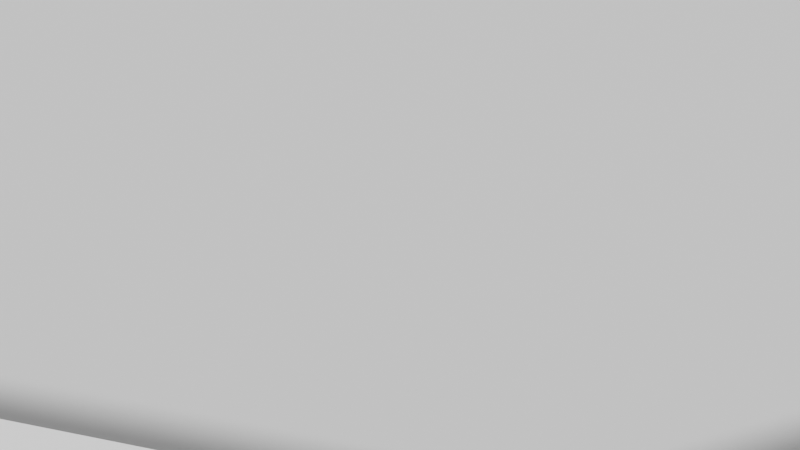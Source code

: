 # Source: PartDemo.blend  (saved by Blender 3.1.7; exported with 4.5.12 LTS)
import bpy
from mathutils import Matrix  # noqa: F401  (used for matrix-valued properties, if any)

bpy.ops.wm.read_factory_settings(use_empty=True)
scene = bpy.context.scene
scene.name = 'TheCourse'

# ---- collections
col_democourse = bpy.data.collections.new('democourse'); scene.collection.children.link(col_democourse)
col_demo_part = bpy.data.collections.new('demo_part')  # instanced only; not linked into the scene

# ---- meshes
me_plane = bpy.data.meshes.new('Plane')
me_plane.from_pydata([(-13.91, -21.67, 4.32), (22.21, -21.67, 4.32), (-13.91, 18.82, 4.32), (22.21, 18.82, 4.32)], [], [(2, 1, 0), (2, 3, 1)])
_uv = me_plane.uv_layers.new(name='UVMap')
_uv.uv.foreach_set('vector', [0.0, 1.0, 1.0, 0.0, 0.0, 0.0, 0.0, 1.0, 1.0, 1.0, 1.0, 0.0])
me_plane.use_remesh_fix_poles = True
me_plane.use_remesh_preserve_attributes = False
me_plane.update()
me_mesh_floor0_gardenfloor_17084floor0_gardenfloor_003 = bpy.data.meshes.new('mesh_Floor0_GardenFloor_17084Floor0_GardenFloor.003')
me_mesh_floor0_gardenfloor_17084floor0_gardenfloor_003.from_pydata([(-4.764, -13.53, 1.093), (-6.79, 12.34, 1.081), (-4.764, -13.53, 1.093), (-5.445, -11.51, 1.094), (-3.597, -14.15, 1.081), (-3.132, -10.41, 1.082), (-1.866, -14.95, 1.081), (-1.383, -10.86, 1.081), (0.3321, -16.04, 1.081), (0.4559, -11.31, 1.081), (4.046, -16.52, 1.081), (2.856, -11.8, 1.081), (10.55, -17.01, 1.081), (5.947, -11.42, 1.081), (15.06, -14.21, 1.081), (9.099, -10.06, 1.081), (15.71, -10.26, 1.081), (10.41, -7.56, 1.081), (15.89, -7.079, 1.081), (10.34, -4.994, 1.081), (14.62, -3.963, 1.081), (10.06, -2.969, 1.081), (13.5, -1.293, 1.081), (10.03, -1.137, 1.081), (13.35, 1.347, 1.081), (10.25, 0.7265, 1.081), (13.62, 3.799, 1.081), (10.33, 2.622, 1.081), (13.2, 6.065, 1.081), (10.06, 4.502, 1.081), (11.91, 8.169, 1.081), (9.317, 6.334, 1.081), (10.17, 9.893, 1.081), (7.965, 7.97, 1.081), (8.106, 11.51, 1.081), (5.988, 9.215, 1.081), (4.762, 12.99, 1.081), (3.527, 10.09, 1.081), (1.183, 13.76, 1.081), (0.8038, 10.56, 1.081), (-2.043, 13.82, 1.081), (-1.781, 10.54, 1.081), (-4.684, 13.12, 1.081), (-3.99, 9.917, 1.081), (-6.79, 12.34, 1.081), (-5.772, 9.02, 1.081), (-6.671, 10.62, 1.081), (-3.349, -12.32, 1.077), (-1.653, -12.99, 1.077), (0.4452, -13.99, 1.077), (3.335, -14.78, 1.077), (8.105, -14.68, 1.077), (12.28, -12.64, 1.077), (13.26, -9.218, 1.077), (12.9, -6.094, 1.077), (11.98, -3.46, 1.077), (11.55, -1.147, 1.077), (11.59, 1.048, 1.077), (11.84, 3.22, 1.077), (11.63, 5.331, 1.077), (10.71, 7.375, 1.077), (9.248, 9.145, 1.077), (7.123, 10.55, 1.077), (4.218, 11.65, 1.077), (1.042, 12.32, 1.077), (-1.887, 12.41, 1.077), (-4.325, 11.78, 1.077), (-4.732, -13.52, 6.496), (-6.758, 12.35, 6.484), (-4.732, -13.52, 6.496), (-5.413, -11.5, 6.496), (-3.565, -14.14, 6.484), (-3.1, -10.4, 6.485), (-1.833, -14.94, 6.484), (-1.351, -10.85, 6.484), (0.3645, -16.03, 6.484), (0.4883, -11.3, 6.484), (4.078, -16.51, 6.484), (2.889, -11.79, 6.484), (10.58, -17.0, 6.484), (5.98, -11.41, 6.484), (15.09, -14.2, 6.484), (9.132, -10.05, 6.484), (15.74, -10.25, 6.484), (10.45, -7.55, 6.484), (15.92, -7.069, 6.484), (10.37, -4.984, 6.484), (14.65, -3.953, 6.484), (10.1, -2.959, 6.484), (13.53, -1.283, 6.484), (10.07, -1.127, 6.484), (13.39, 1.357, 6.484), (10.29, 0.7364, 6.484), (13.65, 3.809, 6.484), (10.37, 2.631, 6.484), (13.24, 6.075, 6.484), (10.09, 4.512, 6.484), (11.94, 8.179, 6.484), (9.35, 6.344, 6.484), (10.2, 9.903, 6.484), (7.998, 7.98, 6.484), (8.139, 11.52, 6.484), (6.02, 9.225, 6.484), (4.794, 13.0, 6.484), (3.559, 10.1, 6.484), (1.216, 13.77, 6.484), (0.8362, 10.57, 6.484), (-2.011, 13.83, 6.484), (-1.748, 10.55, 6.484), (-4.652, 13.13, 6.484), (-3.958, 9.927, 6.484), (-6.758, 12.35, 6.484), (-5.74, 9.03, 6.484), (-6.639, 10.63, 6.484)], [(0, 67), (1, 68)], [(3, 47, 5), (47, 7, 5), (3, 4, 47), (21, 86, 19), (47, 48, 7), (4, 48, 47), (48, 9, 7), (4, 6, 48), (48, 49, 9), (6, 49, 48), (49, 11, 9), (6, 8, 49), (49, 50, 11), (8, 50, 49), (50, 13, 11), (8, 10, 50), (50, 51, 13), (10, 51, 50), (51, 15, 13), (10, 12, 51), (51, 52, 15), (12, 52, 51), (52, 17, 15), (12, 14, 52), (52, 53, 17), (14, 53, 52), (53, 19, 17), (14, 16, 53), (53, 54, 19), (16, 54, 53), (54, 21, 19), (16, 18, 54), (54, 55, 21), (18, 55, 54), (55, 23, 21), (18, 20, 55), (55, 56, 23), (20, 56, 55), (56, 25, 23), (20, 22, 56), (56, 57, 25), (22, 57, 56), (57, 27, 25), (22, 24, 57), (57, 58, 27), (24, 58, 57), (58, 29, 27), (24, 26, 58), (58, 59, 29), (26, 59, 58), (59, 31, 29), (26, 28, 59), (59, 60, 31), (28, 60, 59), (60, 33, 31), (28, 30, 60), (60, 61, 33), (30, 61, 60), (61, 35, 33), (30, 32, 61), (61, 62, 35), (32, 62, 61), (62, 37, 35), (32, 34, 62), (62, 63, 37), (34, 63, 62), (63, 39, 37), (34, 36, 63), (63, 64, 39), (36, 64, 63), (64, 41, 39), (36, 38, 64), (64, 65, 41), (38, 65, 64), (65, 43, 41), (38, 40, 65), (65, 66, 43), (40, 66, 65), (66, 45, 43), (40, 42, 66), (66, 46, 45), (42, 46, 66), (45, 113, 112), (28, 97, 30), (11, 76, 9), (5, 70, 3), (10, 75, 77), (29, 94, 27), (36, 105, 38), (19, 84, 17), (12, 77, 79), (18, 83, 85), (35, 104, 102), (44, 111, 113), (27, 92, 25), (18, 87, 20), (26, 91, 93), (43, 112, 110), (33, 102, 100), (28, 93, 95), (32, 101, 34), (41, 110, 108), (34, 103, 36), (9, 74, 7), (40, 109, 42), (42, 109, 111), (17, 82, 15), (8, 73, 75), (25, 90, 23), (16, 81, 83), (31, 100, 98), (7, 72, 5), (24, 89, 91), (39, 108, 106), (15, 80, 13), (30, 99, 32), (23, 88, 21), (38, 107, 40), (29, 98, 96), (6, 71, 73), (14, 79, 81), (3, 70, 69), (37, 106, 104), (13, 78, 11), (20, 89, 22), (2, 69, 71), (21, 88, 86), (45, 46, 113), (28, 95, 97), (11, 78, 76), (5, 72, 70), (10, 8, 75), (29, 96, 94), (36, 103, 105), (19, 86, 84), (12, 10, 77), (18, 16, 83), (35, 37, 104), (44, 113, 46), (27, 94, 92), (18, 85, 87), (26, 24, 91), (43, 45, 112), (33, 35, 102), (28, 26, 93), (32, 99, 101), (41, 43, 110), (34, 101, 103), (9, 76, 74), (40, 107, 109), (42, 111, 44), (17, 84, 82), (8, 6, 73), (25, 92, 90), (16, 14, 81), (31, 33, 100), (7, 74, 72), (24, 22, 89), (39, 41, 108), (15, 82, 80), (30, 97, 99), (23, 90, 88), (38, 105, 107), (29, 31, 98), (6, 4, 71), (14, 12, 79), (3, 69, 2), (37, 39, 106), (13, 80, 78), (20, 87, 89), (2, 71, 4), (3, 2, 4), (44, 46, 42)])
me_mesh_floor0_gardenfloor_17084floor0_gardenfloor_003.polygons.foreach_set('use_smooth', [1, 1, 1, 1, 1, 1, 1, 1, 1, 1, 1, 1, 1, 1, 1, 1, 1, 1, 1, 1, 1, 1, 1, 1, 1, 1, 1, 1, 1, 1, 1, 1, 1, 1, 1, 1, 1, 1, 1, 1, 1, 1, 1, 1, 1, 1, 1, 1, 1, 1, 1, 1, 1, 1, 1, 1, 1, 1, 1, 1, 1, 1, 1, 1, 1, 1, 1, 1, 1, 1, 1, 1, 1, 1, 1, 1, 1, 1, 1, 1, 1, 1, 1, 1, 1, 1, 1, 1, 1, 1, 1, 1, 1, 0, 1, 1, 1, 1, 1, 1, 1, 1, 1, 1, 1, 0, 1, 1, 1, 1, 1, 1, 1, 1, 1, 1, 1, 1, 1, 1, 1, 0, 1, 1, 1, 0, 1, 1, 1, 1, 1, 1, 1, 1, 1, 1, 1, 1, 0, 1, 1, 1, 1, 1, 1, 1, 1, 1, 1, 1, 0, 1, 1, 1, 1, 1, 1, 1, 1, 1, 1, 1, 1, 1, 1, 1, 0, 1, 1, 1, 0, 0, 0])
_uv = me_mesh_floor0_gardenfloor_17084floor0_gardenfloor_003.uv_layers.new(name='UVMap')
_uv.uv.foreach_set('vector', [1.571, 2.228, 1.757, 1.988, 1.475, 1.88, 1.757, 1.988, 1.618, 1.631, 1.475, 1.88, 1.571, 2.228, 2.021, 2.102, 1.757, 1.988, 0.9092, -0.4228, 1.225, -0.3788, 1.225, -0.3788, 1.757, 1.988, 1.928, 1.761, 1.618, 1.631, 2.021, 2.102, 1.928, 1.761, 1.757, 1.988, 1.928, 1.761, 1.763, 1.373, 1.618, 1.631, 2.021, 2.102, 2.215, 1.875, 1.928, 1.761, 1.928, 1.761, 2.167, 1.487, 1.763, 1.373, 2.215, 1.875, 2.167, 1.487, 1.928, 1.761, 2.167, 1.487, 1.937, 1.032, 1.763, 1.373, 2.215, 1.875, 2.469, 1.589, 2.167, 1.487, 2.167, 1.487, 2.407, 1.085, 1.937, 1.032, 2.469, 1.589, 2.407, 1.085, 2.167, 1.487, 2.407, 1.085, 2.009, 0.5507, 1.937, 1.032, 2.469, 1.589, 2.698, 1.05, 2.407, 1.085, 2.407, 1.085, 2.59, 0.3621, 2.009, 0.5507, 2.698, 1.05, 2.59, 0.3621, 2.407, 1.085, 2.59, 0.3621, 1.936, 0.01901, 2.009, 0.5507, 2.698, 1.05, 3.044, 0.09193, 2.59, 0.3621, 2.59, 0.3621, 2.458, -0.3515, 1.936, 0.01901, 3.044, 0.09193, 2.458, -0.3515, 2.59, 0.3621, 2.458, -0.3515, 1.615, -0.2831, 1.936, 0.01901, 3.044, 0.09193, 2.81, -0.7046, 2.458, -0.3515, 2.458, -0.3515, 1.984, -0.6427, 1.615, -0.2831, 2.81, -0.7046, 1.984, -0.6427, 2.458, -0.3515, 1.984, -0.6427, 1.225, -0.3788, 1.615, -0.2831, 2.81, -0.7046, 2.243, -0.9669, 1.984, -0.6427, 1.984, -0.6427, 1.499, -0.7195, 1.225, -0.3788, 2.243, -0.9669, 1.499, -0.7195, 1.984, -0.6427, 1.499, -0.7195, 0.9092, -0.4228, 1.225, -0.3788, 2.243, -0.9669, 1.772, -1.128, 1.499, -0.7195, 1.499, -0.7195, 1.063, -0.6908, 0.9092, -0.4228, 1.772, -1.128, 1.063, -0.6908, 1.499, -0.7195, 1.063, -0.6908, 0.6323, -0.4949, 0.9092, -0.4228, 1.772, -1.128, 1.249, -1.067, 1.063, -0.6908, 1.063, -0.6908, 0.697, -0.7222, 0.6323, -0.4949, 1.249, -1.067, 0.697, -0.7222, 1.063, -0.6908, 0.697, -0.7222, 0.3608, -0.6058, 0.6323, -0.4949, 1.249, -1.067, 0.8008, -1.01, 0.697, -0.7222, 0.697, -0.7222, 0.3683, -0.8201, 0.3608, -0.6058, 0.8008, -1.01, 0.3683, -0.8201, 0.697, -0.7222, 0.3683, -0.8201, 0.07893, -0.6972, 0.3608, -0.6058, 0.8008, -1.01, 0.3971, -1.098, 0.3683, -0.8201, 0.3683, -0.8201, 0.05169, -0.9486, 0.07893, -0.6972, 0.3971, -1.098, 0.05169, -0.9486, 0.3683, -0.8201, 0.05169, -0.9486, -0.2159, -0.7339, 0.07893, -0.6972, 0.3971, -1.098, 0.03905, -1.241, 0.05169, -0.9486, 0.05169, -0.9486, -0.2746, -1.006, -0.2159, -0.7339, 0.03905, -1.241, -0.2746, -1.006, 0.05169, -0.9486, -0.2746, -1.006, -0.5225, -0.6994, -0.2159, -0.7339, 0.03905, -1.241, -0.3194, -1.273, -0.2746, -1.006, -0.2746, -1.006, -0.6209, -0.9528, -0.5225, -0.6994, -0.3194, -1.273, -0.6209, -0.9528, -0.2746, -1.006, -0.6209, -0.9528, -0.8254, -0.5643, -0.5225, -0.6994, -0.3194, -1.273, -0.6903, -1.167, -0.6209, -0.9528, -0.6209, -0.9528, -0.9486, -0.8065, -0.8254, -0.5643, -0.6903, -1.167, -0.9486, -0.8065, -0.6209, -0.9528, -0.9486, -0.8065, -1.096, -0.3187, -0.8254, -0.5643, -0.6903, -1.167, -1.023, -0.9764, -0.9486, -0.8065, -0.9486, -0.8065, -1.249, -0.5453, -1.096, -0.3187, -1.023, -0.9764, -1.249, -0.5453, -0.9486, -0.8065, -1.249, -0.5453, -1.331, 0.01508, -1.096, -0.3187, -1.023, -0.9764, -1.352, -0.7334, -1.249, -0.5453, -1.249, -0.5453, -1.537, -0.1543, -1.331, 0.01508, -1.352, -0.7334, -1.537, -0.1543, -1.249, -0.5453, -1.537, -0.1543, -1.515, 0.4055, -1.331, 0.01508, -1.352, -0.7334, -1.715, -0.292, -1.537, -0.1543, -1.537, -0.1543, -1.77, 0.2959, -1.515, 0.4055, -1.715, -0.292, -1.77, 0.2959, -1.537, -0.1543, -1.77, 0.2959, -1.62, 0.7954, -1.515, 0.4055, -1.715, -0.292, -1.98, 0.2147, -1.77, 0.2959, -1.77, 0.2959, -1.906, 0.7331, -1.62, 0.7954, -1.98, 0.2147, -1.906, 0.7331, -1.77, 0.2959, -1.906, 0.7331, -1.619, 1.154, -1.62, 0.7954, -1.98, 0.2147, -2.124, 0.6979, -1.906, 0.7331, -1.906, 0.7331, -1.913, 1.127, -1.619, 1.154, -2.124, 0.6979, -1.913, 1.127, -1.906, 0.7331, -1.913, 1.127, -1.558, 1.46, -1.619, 1.154, -2.124, 0.6979, -2.13, 1.125, -1.913, 1.127, -1.913, 1.127, -1.842, 1.46, -1.558, 1.46, -2.13, 1.125, -1.842, 1.46, -1.913, 1.127, -1.558, 1.46, -1.842, 1.46, -1.558, 1.46, -0.3194, -1.273, -0.6903, -1.167, -0.6903, -1.167, 1.937, 1.032, 1.763, 1.373, 1.763, 1.373, 1.475, 1.88, 1.571, 2.228, 1.571, 2.228, 2.698, 1.05, 2.469, 1.589, 2.698, 1.05, -0.2159, -0.7339, 0.07893, -0.6972, 0.07893, -0.6972, -1.715, -0.292, -1.98, 0.2147, -1.98, 0.2147, 1.225, -0.3788, 1.615, -0.2831, 1.615, -0.2831, 3.044, 0.09193, 2.698, 1.05, 3.044, 0.09193, 1.772, -1.128, 2.243, -0.9669, 1.772, -1.128, -1.096, -0.3187, -1.331, 0.01508, -1.096, -0.3187, 0.0, 0.0, 0.0, 0.0, 0.0, 0.0, 0.07893, -0.6972, 0.3608, -0.6058, 0.3608, -0.6058, 1.772, -1.128, 1.249, -1.067, 1.249, -1.067, 0.03905, -1.241, 0.3971, -1.098, 0.03905, -1.241, -1.619, 1.154, -1.558, 1.46, -1.619, 1.154, -0.8254, -0.5643, -1.096, -0.3187, -0.8254, -0.5643, -0.3194, -1.273, 0.03905, -1.241, -0.3194, -1.273, -1.023, -0.9764, -1.352, -0.7334, -1.352, -0.7334, -1.62, 0.7954, -1.619, 1.154, -1.62, 0.7954, -1.352, -0.7334, -1.715, -0.292, -1.715, -0.292, 1.763, 1.373, 1.618, 1.631, 1.618, 1.631, -2.124, 0.6979, -2.13, 1.125, -2.13, 1.125, 0.0, 0.0, 0.0, 0.0, 0.0, 0.0, 1.615, -0.2831, 1.936, 0.01901, 1.936, 0.01901, 2.469, 1.589, 2.215, 1.875, 2.469, 1.589, 0.3608, -0.6058, 0.6323, -0.4949, 0.6323, -0.4949, 2.243, -0.9669, 2.81, -0.7046, 2.243, -0.9669, -0.5225, -0.6994, -0.8254, -0.5643, -0.5225, -0.6994, 1.618, 1.631, 1.475, 1.88, 1.475, 1.88, 0.3971, -1.098, 0.8008, -1.01, 0.3971, -1.098, -1.515, 0.4055, -1.62, 0.7954, -1.515, 0.4055, 1.936, 0.01901, 2.009, 0.5507, 2.009, 0.5507, -0.6903, -1.167, -1.023, -0.9764, -1.023, -0.9764, 0.6323, -0.4949, 0.9092, -0.4228, 0.9092, -0.4228, -1.98, 0.2147, -2.124, 0.6979, -2.124, 0.6979, -0.2159, -0.7339, -0.5225, -0.6994, -0.2159, -0.7339, 2.215, 1.875, 2.021, 2.102, 2.215, 1.875, 2.81, -0.7046, 3.044, 0.09193, 2.81, -0.7046, 0.0, 0.0, 0.0, 0.0, 0.0, 0.0, -1.331, 0.01508, -1.515, 0.4055, -1.331, 0.01508, 2.009, 0.5507, 1.937, 1.032, 1.937, 1.032, 1.249, -1.067, 0.8008, -1.01, 0.8008, -1.01, 0.0, 0.0, 0.0, 0.0, 0.0, 0.0, 0.9092, -0.4228, 0.9092, -0.4228, 1.225, -0.3788, -1.558, 1.46, -1.842, 1.46, -1.842, 1.46, -0.3194, -1.273, -0.3194, -1.273, -0.6903, -1.167, 1.937, 1.032, 1.937, 1.032, 1.763, 1.373, 1.475, 1.88, 1.475, 1.88, 1.571, 2.228, 2.698, 1.05, 2.469, 1.589, 2.469, 1.589, -0.2159, -0.7339, -0.2159, -0.7339, 0.07893, -0.6972, -1.715, -0.292, -1.715, -0.292, -1.98, 0.2147, 1.225, -0.3788, 1.225, -0.3788, 1.615, -0.2831, 3.044, 0.09193, 2.698, 1.05, 2.698, 1.05, 1.772, -1.128, 2.243, -0.9669, 2.243, -0.9669, -1.096, -0.3187, -1.331, 0.01508, -1.331, 0.01508, 0.0, 0.0, 0.0, 0.0, 0.0, 0.0, 0.07893, -0.6972, 0.07893, -0.6972, 0.3608, -0.6058, 1.772, -1.128, 1.772, -1.128, 1.249, -1.067, 0.03905, -1.241, 0.3971, -1.098, 0.3971, -1.098, -1.619, 1.154, -1.558, 1.46, -1.558, 1.46, -0.8254, -0.5643, -1.096, -0.3187, -1.096, -0.3187, -0.3194, -1.273, 0.03905, -1.241, 0.03905, -1.241, -1.023, -0.9764, -1.023, -0.9764, -1.352, -0.7334, -1.62, 0.7954, -1.619, 1.154, -1.619, 1.154, -1.352, -0.7334, -1.352, -0.7334, -1.715, -0.292, 1.763, 1.373, 1.763, 1.373, 1.618, 1.631, -2.124, 0.6979, -2.124, 0.6979, -2.13, 1.125, 0.0, 0.0, 0.0, 0.0, 0.0, 0.0, 1.615, -0.2831, 1.615, -0.2831, 1.936, 0.01901, 2.469, 1.589, 2.215, 1.875, 2.215, 1.875, 0.3608, -0.6058, 0.3608, -0.6058, 0.6323, -0.4949, 2.243, -0.9669, 2.81, -0.7046, 2.81, -0.7046, -0.5225, -0.6994, -0.8254, -0.5643, -0.8254, -0.5643, 1.618, 1.631, 1.618, 1.631, 1.475, 1.88, 0.3971, -1.098, 0.8008, -1.01, 0.8008, -1.01, -1.515, 0.4055, -1.62, 0.7954, -1.62, 0.7954, 1.936, 0.01901, 1.936, 0.01901, 2.009, 0.5507, -0.6903, -1.167, -0.6903, -1.167, -1.023, -0.9764, 0.6323, -0.4949, 0.6323, -0.4949, 0.9092, -0.4228, -1.98, 0.2147, -1.98, 0.2147, -2.124, 0.6979, -0.2159, -0.7339, -0.5225, -0.6994, -0.5225, -0.6994, 2.215, 1.875, 2.021, 2.102, 2.021, 2.102, 2.81, -0.7046, 3.044, 0.09193, 3.044, 0.09193, 0.0, 0.0, 0.0, 0.0, 0.0, 0.0, -1.331, 0.01508, -1.515, 0.4055, -1.515, 0.4055, 2.009, 0.5507, 2.009, 0.5507, 1.937, 1.032, 1.249, -1.067, 1.249, -1.067, 0.8008, -1.01, 0.0, 0.0, 0.0, 0.0, 0.0, 0.0, 1.571, 2.228, 0.0, 0.0, 2.021, 2.102, 0.0, 0.0, 0.0, 0.0, -2.13, 1.125])
me_mesh_floor0_gardenfloor_17084floor0_gardenfloor_003.use_remesh_fix_poles = True
me_mesh_floor0_gardenfloor_17084floor0_gardenfloor_003.use_remesh_preserve_attributes = False
me_mesh_floor0_gardenfloor_17084floor0_gardenfloor_003.update()
me_mesh_floor0_gardenfloor_17084floor0_gardenfloor_003.normals_split_custom_set([tuple(v) for v in zip(*[iter([0.8183, -0.1739, 0.5478, 0.003682, -0.0005443, 1.0, 0.09371, -0.7814, 0.6169, 0.003682, -0.0005443, 1.0, -0.1376, -0.6923, 0.7084, 0.09371, -0.7814, 0.6169, 0.8183, -0.1739, 0.5478, 0.5036, 0.5996, 0.622, 0.003682, -0.0005443, 1.0, 0.7483, 0.05627, 0.661, 0.9954, 0.08123, -0.05023, 0.6987, 0.02342, 0.7151, 0.003682, -0.0005443, 1.0, 9.101e-05, 8.995e-05, 1.0, -0.1376, -0.6923, 0.7084, 0.5036, 0.5996, 0.622, 9.101e-05, 8.995e-05, 1.0, 0.003682, -0.0005443, 1.0, 9.101e-05, 8.995e-05, 1.0, -0.1237, -0.6915, 0.7117, -0.1376, -0.6923, 0.7084, 0.5036, 0.5996, 0.622, 0.3098, 0.605, 0.7335, 9.101e-05, 8.995e-05, 1.0, 9.101e-05, 8.995e-05, 1.0, 0.0001553, 0.0002898, 1.0, -0.1237, -0.6915, 0.7117, 0.3098, 0.605, 0.7335, 0.0001553, 0.0002898, 1.0, 9.101e-05, 8.995e-05, 1.0, 0.0001553, 0.0002898, 1.0, -0.005224, -0.6684, 0.7438, -0.1237, -0.6915, 0.7117, 0.3098, 0.605, 0.7335, 0.2259, 0.6752, 0.7022, 0.0001553, 0.0002898, 1.0, 0.0001553, 0.0002898, 1.0, 7.042e-05, 0.0005685, 1.0, -0.005224, -0.6684, 0.7438, 0.2259, 0.6752, 0.7022, 7.042e-05, 0.0005685, 1.0, 0.0001553, 0.0002898, 1.0, 7.042e-05, 0.0005685, 1.0, 0.1941, -0.6449, 0.7392, -0.005224, -0.6684, 0.7438, 0.2259, 0.6752, 0.7022, 0.09852, 0.6827, 0.724, 7.042e-05, 0.0005685, 1.0, 7.042e-05, 0.0005685, 1.0, 5.072e-05, 0.0004297, 1.0, 0.1941, -0.6449, 0.7392, 0.09852, 0.6827, 0.724, 5.072e-05, 0.0004297, 1.0, 7.042e-05, 0.0005685, 1.0, 5.072e-05, 0.0004297, 1.0, 0.4297, -0.4445, 0.786, 0.1941, -0.6449, 0.7392, 0.09852, 0.6827, 0.724, -0.1498, 0.7301, 0.6668, 5.072e-05, 0.0004297, 1.0, 5.072e-05, 0.0004297, 1.0, -0.0002735, 0.0002312, 1.0, 0.4297, -0.4445, 0.786, -0.1498, 0.7301, 0.6668, -0.0002735, 0.0002312, 1.0, 5.072e-05, 0.0004297, 1.0, -0.0002735, 0.0002312, 1.0, 0.6326, -0.1262, 0.7641, 0.4297, -0.4445, 0.786, -0.1498, 0.7301, 0.6668, -0.6292, 0.418, 0.6553, -0.0002735, 0.0002312, 1.0, -0.0002735, 0.0002312, 1.0, -0.0002804, -7e-05, 1.0, 0.6326, -0.1262, 0.7641, -0.6292, 0.418, 0.6553, -0.0002804, -7e-05, 1.0, -0.0002735, 0.0002312, 1.0, -0.0002804, -7e-05, 1.0, 0.6987, 0.02342, 0.7151, 0.6326, -0.1262, 0.7641, -0.6292, 0.418, 0.6553, -0.6923, 0.06215, 0.719, -0.0002804, -7e-05, 1.0, -0.0002804, -7e-05, 1.0, -0.0003135, -0.0001836, 1.0, 0.6987, 0.02342, 0.7151, -0.6923, 0.06215, 0.719, -0.0003135, -0.0001836, 1.0, -0.0002804, -7e-05, 1.0, -0.0003135, -0.0001836, 1.0, 0.7483, 0.05627, 0.661, 0.6987, 0.02342, 0.7151, -0.6923, 0.06215, 0.719, -0.7141, -0.1437, 0.6851, -0.0003135, -0.0001836, 1.0, -0.0003135, -0.0001836, 1.0, 0.0004041, 0.000112, 1.0, 0.7483, 0.05627, 0.661, -0.7141, -0.1437, 0.6851, 0.0004041, 0.000112, 1.0, -0.0003135, -0.0001836, 1.0, 0.0004041, 0.000112, 1.0, 0.7234, 0.009728, 0.6903, 0.7483, 0.05627, 0.661, -0.7141, -0.1437, 0.6851, -0.6228, -0.2865, 0.728, 0.0004041, 0.000112, 1.0, 0.0004041, 0.000112, 1.0, 0.0004655, -2.448e-05, 1.0, 0.7234, 0.009728, 0.6903, -0.6228, -0.2865, 0.728, 0.0004655, -2.448e-05, 1.0, 0.0004041, 0.000112, 1.0, 0.0004655, -2.448e-05, 1.0, 0.7033, -0.008958, 0.7109, 0.7234, 0.009728, 0.6903, -0.6228, -0.2865, 0.728, -0.616, -0.1561, 0.7721, 0.0004655, -2.448e-05, 1.0, 0.0004655, -2.448e-05, 1.0, 0.0003929, -3.294e-05, 1.0, 0.7033, -0.008958, 0.7109, -0.616, -0.1561, 0.7721, 0.0003929, -3.294e-05, 1.0, 0.0004655, -2.448e-05, 1.0, 0.0003929, -3.294e-05, 1.0, 0.6859, 0.07944, 0.7234, 0.7033, -0.008958, 0.7109, -0.616, -0.1561, 0.7721, -0.6551, 0.02799, 0.755, 0.0003929, -3.294e-05, 1.0, 0.0003929, -3.294e-05, 1.0, -2.532e-06, 6.358e-05, 1.0, 0.6859, 0.07944, 0.7234, -0.6551, 0.02799, 0.755, -2.532e-06, 6.358e-05, 1.0, 0.0003929, -3.294e-05, 1.0, -2.532e-06, 6.358e-05, 1.0, 0.6494, 0.2163, 0.729, 0.6859, 0.07944, 0.7234, -0.6551, 0.02799, 0.755, -0.7038, -0.006649, 0.7104, -2.532e-06, 6.358e-05, 1.0, -2.532e-06, 6.358e-05, 1.0, -0.0001827, -5.188e-05, 1.0, 0.6494, 0.2163, 0.729, -0.7038, -0.006649, 0.7104, -0.0001827, -5.188e-05, 1.0, -2.532e-06, 6.358e-05, 1.0, -0.0001827, -5.188e-05, 1.0, 0.561, 0.3762, 0.7374, 0.6494, 0.2163, 0.729, -0.7038, -0.006649, 0.7104, -0.6627, -0.2471, 0.707, -0.0001827, -5.188e-05, 1.0, -0.0001827, -5.188e-05, 1.0, -0.0002701, -0.0002276, 1.0, 0.561, 0.3762, 0.7374, -0.6627, -0.2471, 0.707, -0.0002701, -0.0002276, 1.0, -0.0001827, -5.188e-05, 1.0, -0.0002701, -0.0002276, 1.0, 0.416, 0.5299, 0.739, 0.561, 0.3762, 0.7374, -0.6627, -0.2471, 0.707, -0.5376, -0.436, 0.7217, -0.0002701, -0.0002276, 1.0, -0.0002701, -0.0002276, 1.0, -0.000402, -0.0005752, 1.0, 0.416, 0.5299, 0.739, -0.5376, -0.436, 0.7217, -0.000402, -0.0005752, 1.0, -0.0002701, -0.0002276, 1.0, -0.000402, -0.0005752, 1.0, 0.2635, 0.6329, 0.728, 0.416, 0.5299, 0.739, -0.5376, -0.436, 0.7217, -0.438, -0.5182, 0.7346, -0.000402, -0.0005752, 1.0, -0.000402, -0.0005752, 1.0, -0.0002287, -0.0004715, 1.0, 0.2635, 0.6329, 0.728, -0.438, -0.5182, 0.7346, -0.0002287, -0.0004715, 1.0, -0.000402, -0.0005752, 1.0, -0.0002287, -0.0004715, 1.0, 0.1359, 0.6773, 0.723, 0.2635, 0.6329, 0.728, -0.438, -0.5182, 0.7346, -0.3391, -0.6028, 0.7223, -0.0002287, -0.0004715, 1.0, -0.0002287, -0.0004715, 1.0, -0.0001149, -0.0003049, 1.0, 0.1359, 0.6773, 0.723, -0.3391, -0.6028, 0.7223, -0.0001149, -0.0003049, 1.0, -0.0002287, -0.0004715, 1.0, -0.0001149, -0.0003049, 1.0, 0.0167, 0.6901, 0.7236, 0.1359, 0.6773, 0.723, -0.3391, -0.6028, 0.7223, -0.2067, -0.6562, 0.7257, -0.0001149, -0.0003049, 1.0, -0.0001149, -0.0003049, 1.0, -5.567e-05, -0.0003641, 1.0, 0.0167, 0.6901, 0.7236, -0.2067, -0.6562, 0.7257, -5.567e-05, -0.0003641, 1.0, -0.0001149, -0.0003049, 1.0, -5.567e-05, -0.0003641, 1.0, -0.1321, 0.6661, 0.734, 0.0167, 0.6901, 0.7236, -0.2067, -0.6562, 0.7257, -0.07918, -0.6833, 0.7258, -5.567e-05, -0.0003641, 1.0, -5.567e-05, -0.0003641, 1.0, 6.096e-05, -0.000495, 1.0, -0.1321, 0.6661, 0.734, -0.07918, -0.6833, 0.7258, 6.096e-05, -0.000495, 1.0, -5.567e-05, -0.0003641, 1.0, 6.096e-05, -0.000495, 1.0, -0.2859, 0.6253, 0.7262, -0.1321, 0.6661, 0.734, -0.07918, -0.6833, 0.7258, 0.0855, -0.6915, 0.7173, 6.096e-05, -0.000495, 1.0, 6.096e-05, -0.000495, 1.0, 0.000759, -0.000446, 1.0, -0.2859, 0.6253, 0.7262, 0.0855, -0.6915, 0.7173, 0.000759, -0.000446, 1.0, 6.096e-05, -0.000495, 1.0, 0.000759, -0.000446, 1.0, 0.2056, 0.7728, 0.6004, -0.2859, 0.6253, 0.7262, 0.0855, -0.6915, 0.7173, 0.4366, -0.6685, 0.6021, 0.000759, -0.000446, 1.0, 0.000759, -0.000446, 1.0, 0.8234, -0.06388, 0.5639, 0.2056, 0.7728, 0.6004, 0.4366, -0.6685, 0.6021, 0.8234, -0.06388, 0.5639, 0.000759, -0.000446, 1.0, 0.2056, 0.7728, 0.6004, 0.8924, 0.4481, -0.05337, 0.2838, 0.9574, -0.05297, -0.6627, -0.2471, 0.707, -0.7817, -0.6201, -0.06659, -0.5376, -0.436, 0.7217, -0.005224, -0.6684, 0.7438, -0.2183, -0.9751, -0.03896, -0.1237, -0.6915, 0.7117, 0.09371, -0.7814, 0.6169, 0.4927, -0.8692, -0.04089, 0.8183, -0.1739, 0.5478, 0.09852, 0.6827, 0.724, 0.2863, 0.9558, -0.06678, 0.1021, 0.9929, -0.06093, 0.6494, 0.2163, 0.729, 0.9965, 0.05238, -0.065, 0.6859, 0.07944, 0.7234, -0.2067, -0.6562, 0.7257, -0.1151, -0.9909, -0.07044, -0.07918, -0.6833, 0.7258, 0.6987, 0.02342, 0.7151, 0.9738, -0.2248, -0.03336, 0.6326, -0.1262, 0.7641, -0.1498, 0.7301, 0.6668, 0.1021, 0.9929, -0.06093, -0.2373, 0.9699, -0.05441, -0.7141, -0.1437, 0.6851, -0.9932, 0.1097, -0.03961, -0.9855, -0.164, -0.04378, 0.2635, 0.6329, 0.728, 0.2532, 0.9658, -0.05623, 0.4363, 0.898, -0.05673, 0.9976, 0.06898, -0.006115, 0.9976, 0.06898, -0.006115, 0.9976, 0.06898, -0.006115, 0.6859, 0.07944, 0.7234, 0.9944, -0.07955, -0.0693, 0.7033, -0.008958, 0.7109, -0.7141, -0.1437, 0.6851, -0.9233, -0.3814, -0.04498, -0.6228, -0.2865, 0.728, -0.7038, -0.006649, 0.7104, -0.9983, 0.02572, -0.05246, -0.9975, -0.03643, -0.05974, -0.2859, 0.6253, 0.7262, 0.2838, 0.9574, -0.05297, -0.3614, 0.9309, -0.05282, 0.416, 0.5299, 0.739, 0.4363, 0.898, -0.05673, 0.6591, 0.75, -0.05607, -0.6627, -0.2471, 0.707, -0.9975, -0.03643, -0.05974, -0.9319, -0.3573, -0.06211, -0.438, -0.5182, 0.7346, -0.512, -0.8558, -0.07364, -0.3391, -0.6028, 0.7223, -0.1321, 0.6661, 0.734, -0.3614, 0.9309, -0.05282, -0.1397, 0.9889, -0.05051, -0.3391, -0.6028, 0.7223, -0.3087, -0.9485, -0.07119, -0.2067, -0.6562, 0.7257, -0.1237, -0.6915, 0.7117, -0.2435, -0.9688, -0.04517, -0.1376, -0.6923, 0.7084, 0.0855, -0.6915, 0.7173, 0.3033, -0.9515, -0.05156, 0.4366, -0.6685, 0.6021, 0.3472, -0.9378, -0.0003669, 0.3472, -0.9378, -0.0003669, 0.3472, -0.9378, -0.0003669, 0.6326, -0.1262, 0.7641, 0.68, -0.7328, -0.02336, 0.4297, -0.4445, 0.786, 0.2259, 0.6752, 0.7022, 0.4309, 0.9003, -0.06131, 0.2863, 0.9558, -0.06678, 0.7033, -0.008958, 0.7109, 0.9964, -0.05025, -0.06775, 0.7234, 0.009728, 0.6903, -0.6923, 0.06215, 0.719, -0.8292, 0.5571, -0.04542, -0.9932, 0.1097, -0.03961, 0.561, 0.3762, 0.7374, 0.6591, 0.75, -0.05607, 0.858, 0.5106, -0.05629, -0.1376, -0.6923, 0.7084, 0.07173, -0.9969, -0.03104, 0.09371, -0.7814, 0.6169, -0.6551, 0.02799, 0.755, -0.9734, -0.2246, -0.046, -0.9983, 0.02572, -0.05246, 0.0167, 0.6901, 0.7236, -0.1397, 0.9889, -0.05051, 0.08143, 0.9952, -0.05426, 0.4297, -0.4445, 0.786, 0.2623, -0.9646, -0.02592, 0.1941, -0.6449, 0.7392, -0.5376, -0.436, 0.7217, -0.6591, -0.7487, -0.07039, -0.438, -0.5182, 0.7346, 0.7234, 0.009728, 0.6903, 0.9954, 0.07458, -0.06078, 0.7483, 0.05627, 0.661, -0.07918, -0.6833, 0.7258, 0.1172, -0.9905, -0.07252, 0.0855, -0.6915, 0.7173, 0.6494, 0.2163, 0.729, 0.858, 0.5106, -0.05629, 0.9633, 0.2618, -0.05929, 0.3098, 0.605, 0.7335, 0.456, 0.8889, -0.04351, 0.4309, 0.9003, -0.06131, -0.6292, 0.418, 0.6553, -0.2373, 0.9699, -0.05441, -0.8292, 0.5571, -0.04542, 0.9477, 0.319, -0.006274, 0.9477, 0.319, -0.006274, 0.9477, 0.319, -0.006274, 0.1359, 0.6773, 0.723, 0.08143, 0.9952, -0.05426, 0.2532, 0.9658, -0.05623, 0.1941, -0.6449, 0.7392, -0.03865, -0.9988, -0.02837, -0.005224, -0.6684, 0.7438, -0.6228, -0.2865, 0.728, -0.9734, -0.2246, -0.046, -0.616, -0.1561, 0.7721, 0.4698, 0.8828, -0.004437, 0.4698, 0.8828, -0.004437, 0.4698, 0.8828, -0.004437, 0.7483, 0.05627, 0.661, 0.9954, 0.07458, -0.06078, 0.9954, 0.08123, -0.05023, 0.2056, 0.7728, 0.6004, 0.8234, -0.06388, 0.5639, 0.8924, 0.4481, -0.05337, -0.6627, -0.2471, 0.707, -0.9319, -0.3573, -0.06211, -0.7817, -0.6201, -0.06659, -0.005224, -0.6684, 0.7438, -0.03865, -0.9988, -0.02837, -0.2183, -0.9751, -0.03896, 0.09371, -0.7814, 0.6169, 0.07173, -0.9969, -0.03104, 0.4927, -0.8692, -0.04089, 0.09852, 0.6827, 0.724, 0.2259, 0.6752, 0.7022, 0.2863, 0.9558, -0.06678, 0.6494, 0.2163, 0.729, 0.9633, 0.2618, -0.05929, 0.9965, 0.05238, -0.065, -0.2067, -0.6562, 0.7257, -0.3087, -0.9485, -0.07119, -0.1151, -0.9909, -0.07044, 0.6987, 0.02342, 0.7151, 0.9954, 0.08123, -0.05023, 0.9738, -0.2248, -0.03336, -0.1498, 0.7301, 0.6668, 0.09852, 0.6827, 0.724, 0.1021, 0.9929, -0.06093, -0.7141, -0.1437, 0.6851, -0.6923, 0.06215, 0.719, -0.9932, 0.1097, -0.03961, 0.2635, 0.6329, 0.728, 0.1359, 0.6773, 0.723, 0.2532, 0.9658, -0.05623, 0.9976, 0.06898, -0.006115, 0.9976, 0.06898, -0.006115, 0.9976, 0.06898, -0.006115, 0.6859, 0.07944, 0.7234, 0.9965, 0.05238, -0.065, 0.9944, -0.07955, -0.0693, -0.7141, -0.1437, 0.6851, -0.9855, -0.164, -0.04378, -0.9233, -0.3814, -0.04498, -0.7038, -0.006649, 0.7104, -0.6551, 0.02799, 0.755, -0.9983, 0.02572, -0.05246, -0.2859, 0.6253, 0.7262, 0.2056, 0.7728, 0.6004, 0.2838, 0.9574, -0.05297, 0.416, 0.5299, 0.739, 0.2635, 0.6329, 0.728, 0.4363, 0.898, -0.05673, -0.6627, -0.2471, 0.707, -0.7038, -0.006649, 0.7104, -0.9975, -0.03643, -0.05974, -0.438, -0.5182, 0.7346, -0.6591, -0.7487, -0.07039, -0.512, -0.8558, -0.07364, -0.1321, 0.6661, 0.734, -0.2859, 0.6253, 0.7262, -0.3614, 0.9309, -0.05282, -0.3391, -0.6028, 0.7223, -0.512, -0.8558, -0.07364, -0.3087, -0.9485, -0.07119, -0.1237, -0.6915, 0.7117, -0.2183, -0.9751, -0.03896, -0.2435, -0.9688, -0.04517, 0.0855, -0.6915, 0.7173, 0.1172, -0.9905, -0.07252, 0.3033, -0.9515, -0.05156, 0.3472, -0.9378, -0.0003669, 0.3472, -0.9378, -0.0003669, 0.3472, -0.9378, -0.0003669, 0.6326, -0.1262, 0.7641, 0.9738, -0.2248, -0.03336, 0.68, -0.7328, -0.02336, 0.2259, 0.6752, 0.7022, 0.3098, 0.605, 0.7335, 0.4309, 0.9003, -0.06131, 0.7033, -0.008958, 0.7109, 0.9944, -0.07955, -0.0693, 0.9964, -0.05025, -0.06775, -0.6923, 0.06215, 0.719, -0.6292, 0.418, 0.6553, -0.8292, 0.5571, -0.04542, 0.561, 0.3762, 0.7374, 0.416, 0.5299, 0.739, 0.6591, 0.75, -0.05607, -0.1376, -0.6923, 0.7084, -0.2435, -0.9688, -0.04517, 0.07173, -0.9969, -0.03104, -0.6551, 0.02799, 0.755, -0.616, -0.1561, 0.7721, -0.9734, -0.2246, -0.046, 0.0167, 0.6901, 0.7236, -0.1321, 0.6661, 0.734, -0.1397, 0.9889, -0.05051, 0.4297, -0.4445, 0.786, 0.68, -0.7328, -0.02336, 0.2623, -0.9646, -0.02592, -0.5376, -0.436, 0.7217, -0.7817, -0.6201, -0.06659, -0.6591, -0.7487, -0.07039, 0.7234, 0.009728, 0.6903, 0.9964, -0.05025, -0.06775, 0.9954, 0.07458, -0.06078, -0.07918, -0.6833, 0.7258, -0.1151, -0.9909, -0.07044, 0.1172, -0.9905, -0.07252, 0.6494, 0.2163, 0.729, 0.561, 0.3762, 0.7374, 0.858, 0.5106, -0.05629, 0.3098, 0.605, 0.7335, 0.5036, 0.5996, 0.622, 0.456, 0.8889, -0.04351, -0.6292, 0.418, 0.6553, -0.1498, 0.7301, 0.6668, -0.2373, 0.9699, -0.05441, 0.9477, 0.319, -0.006274, 0.9477, 0.319, -0.006274, 0.9477, 0.319, -0.006274, 0.1359, 0.6773, 0.723, 0.0167, 0.6901, 0.7236, 0.08143, 0.9952, -0.05426, 0.1941, -0.6449, 0.7392, 0.2623, -0.9646, -0.02592, -0.03865, -0.9988, -0.02837, -0.6228, -0.2865, 0.728, -0.9233, -0.3814, -0.04498, -0.9734, -0.2246, -0.046, 0.4698, 0.8828, -0.004437, 0.4698, 0.8828, -0.004437, 0.4698, 0.8828, -0.004437, -0.3971, 0.7968, 0.4554, 0.01201, 0.003663, 0.9999, 0.3851, -0.3644, 0.8479, -1.281e-07, 6.746e-08, 1.0, -1.281e-07, 6.746e-08, 1.0, 0.44, 0.3556, 0.8246])] * 3)])

# ---- objects
ob_empty = bpy.data.objects.new('Empty', None)
ob_initial_position_level2 = bpy.data.objects.new('initial_position_level2', None)
ob_part_demo_roof_cannon = bpy.data.objects.new('Part_demo_roof_cannon', me_plane)
ob_part_demo_cannon = bpy.data.objects.new('Part_demo_cannon', me_mesh_floor0_gardenfloor_17084floor0_gardenfloor_003)

# ---- transforms, parenting, visibility, modifiers, constraints
ob_empty.location = (0.0, 0.0, 0.0)
ob_empty.rotation_mode = 'QUATERNION'
ob_empty.rotation_quaternion = (1.0, 0.0, 0.0, 0.0)
ob_empty.instance_type = 'COLLECTION'
ob_initial_position_level2.location = (-5.213, 11.33, 1.307)
ob_initial_position_level2.rotation_mode = 'QUATERNION'
ob_initial_position_level2.rotation_quaternion = (0.6767, 0.0, 0.0, 0.7363)
ob_initial_position_level2.empty_display_type = 'CONE'
ob_initial_position_level2.empty_display_size = 0.1
ob_part_demo_roof_cannon.location = (0.0, 0.0, 0.0)
ob_part_demo_cannon.location = (0.0, 0.0, 0.0)
ob_empty.instance_collection = col_demo_part

# ---- collection membership
col_democourse.objects.link(ob_empty)
col_democourse.objects.link(ob_initial_position_level2)
col_demo_part.objects.link(ob_part_demo_roof_cannon)
col_demo_part.objects.link(ob_part_demo_cannon)

# ---- scene / render settings (as saved in the file)
scene.frame_start = 1; scene.frame_end = 250; scene.frame_set(1)
scene.render.engine = 'BLENDER_EEVEE_NEXT'
scene.render.image_settings.exr_codec = 'NONE'
scene.render.simplify_subdivision_render = 0
scene.render.simplify_child_particles_render = 0.0
scene.cycles.sampling_pattern = 'TABULATED_SOBOL'
scene.cycles.use_light_tree = False
scene.view_settings.view_transform = 'Filmic'
bpy.context.view_layer.update()

# ---- added for rendering (the .blend has no active camera and no usable light): camera, sun + grey world if the file has none
cam_auto = bpy.data.cameras.new('AutoCamera')
cam_auto.lens = 50.0
cam_auto.sensor_width = 36.0
cam_auto.clip_end = 1000.0
ob_auto_camera = bpy.data.objects.new('AutoCamera', cam_auto)
scene.collection.objects.link(ob_auto_camera)
ob_auto_camera.location = (9.25225, -11.1027, 7.4018)
ob_auto_camera.rotation_euler = (1.09748, -7.21219e-08, 0.694738)
scene.camera = ob_auto_camera
light_auto_sun = bpy.data.lights.new('AutoSun', 'SUN')
light_auto_sun.energy = 3.0
light_auto_sun.angle = 0.0523599
ob_auto_sun = bpy.data.objects.new('AutoSun', light_auto_sun)
scene.collection.objects.link(ob_auto_sun)
ob_auto_sun.rotation_euler = (0.872665, 0.174533, 0.523599)
if scene.world is None:
    world_auto = bpy.data.worlds.new('AutoWorld')
    world_auto.color = (0.3, 0.3, 0.3)
    scene.world = world_auto
bpy.context.view_layer.update()
